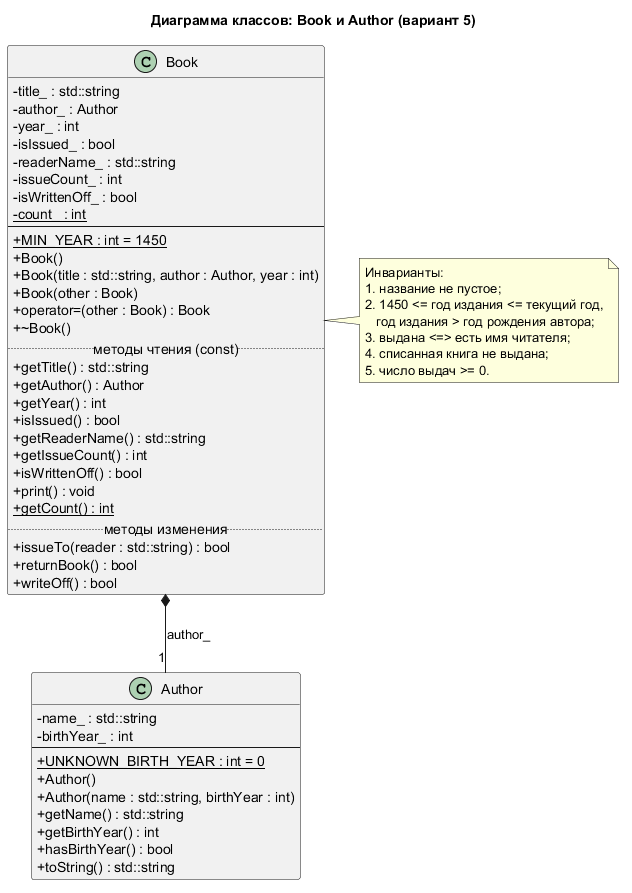

The diagram above was rendered by PlantUML. Its source (embedded in the PNG):
@startuml
title Диаграмма классов: Book и Author (вариант 5)
skinparam classAttributeIconSize 0
hide empty members

class Book {
  - title_ : std::string
  - author_ : Author
  - year_ : int
  - isIssued_ : bool
  - readerName_ : std::string
  - issueCount_ : int
  - isWrittenOff_ : bool
  - {static} count_ : int
  --
  + {static} MIN_YEAR : int = 1450
  + Book()
  + Book(title : std::string, author : Author, year : int)
  + Book(other : Book)
  + operator=(other : Book) : Book
  + ~Book()
  .. методы чтения (const) ..
  + getTitle() : std::string
  + getAuthor() : Author
  + getYear() : int
  + isIssued() : bool
  + getReaderName() : std::string
  + getIssueCount() : int
  + isWrittenOff() : bool
  + print() : void
  + {static} getCount() : int
  .. методы изменения ..
  + issueTo(reader : std::string) : bool
  + returnBook() : bool
  + writeOff() : bool
}

class Author {
  - name_ : std::string
  - birthYear_ : int
  --
  + {static} UNKNOWN_BIRTH_YEAR : int = 0
  + Author()
  + Author(name : std::string, birthYear : int)
  + getName() : std::string
  + getBirthYear() : int
  + hasBirthYear() : bool
  + toString() : std::string
}

Book *-- "1" Author : author_

note right of Book
  Инварианты:
  1. название не пустое;
  2. 1450 <= год издания <= текущий год,
     год издания > год рождения автора;
  3. выдана <=> есть имя читателя;
  4. списанная книга не выдана;
  5. число выдач >= 0.
end note
@enduml